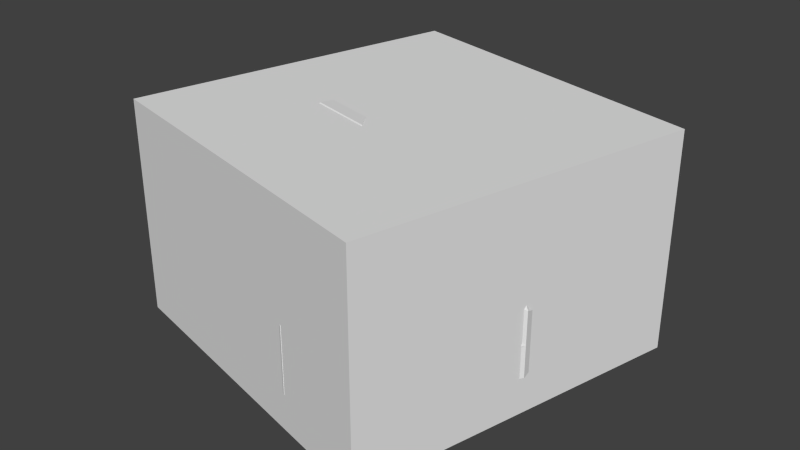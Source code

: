# Source: rock.blend  (saved by Blender 2.73.0; exported with 4.5.12 LTS)
import bpy
from mathutils import Matrix  # noqa: F401  (used for matrix-valued properties, if any)

bpy.ops.wm.read_factory_settings(use_empty=True)
scene = bpy.context.scene
scene.name = 'Scene'

# ---- collections
col_collection_1 = bpy.data.collections.new('Collection 1'); scene.collection.children.link(col_collection_1)
col_collection_11 = bpy.data.collections.new('Collection 11'); scene.collection.children.link(col_collection_11)

# ---- world
world_world = bpy.data.worlds.new('World'); scene.world = world_world
world_world.color = (0.05088, 0.05088, 0.05088)
world_world.use_sun_shadow = False
world_world.sun_shadow_jitter_overblur = 0.0
world_world.cycles.sampling_method = 'MANUAL'
world_world.cycles.sample_map_resolution = 256

# ---- meshes
me_cube_009 = bpy.data.meshes.new('Cube.009')
me_cube_009.from_pydata([(-5.985, -2.315, 1.247), (2.223, -5.579, 1.247), (2.012, -5.262, 4.516), (-1.147, -5.628, 1.305), (1.014, -6.529, 1.247), (-5.002, -3.553, 4.516), (-3.169, -4.779, 4.462), (0.8973, -6.138, 4.516), (-1.147, -5.628, 3.407), (-3.392, -4.926, 2.356), (1.014, -6.529, 3.426), (-5.379, -3.727, 1.247), (-3.392, -5.056, 1.305), (-5.491, -0.9649, 4.611), (-1.605, 4.675, 4.238), (-0.7558, 4.95, 0.2077), (-3.772, 3.573, 1.573), (-5.909, -0.9222, 1.144), (3.839, 3.382, 4.593), (4.344, 1.17, 4.516), (5.572, -1.757, 1.247), (4.75, 1.392, 1.247), (4.202, 3.789, 1.163), (-4.735, 1.224, 4.516), (-1.585, 5.631, 3.063), (-5.089, 1.451, 3.426), (-1.585, 5.631, 1.932), (-5.909, -0.9222, 3.452), (-5.561, -2.25, 4.516), (5.102, -1.736, 4.516), (3.359, -3.463, 4.611), (5.572, -1.757, 3.426), (5.441, 1.216, 2.336), (5.572, -1.757, 2.336), (4.314, 4.229, 2.316), (-5.089, 1.451, 1.247), (-4.959, -1.165, 0.02825), (-5.078, -2.546, 0.1567), (-1.776, 0.7914, 0.2976), (-2.353, -1.271, 0.4156), (0.7656, 2.352, 0.5266), (-0.2458, -1.809, 0.1866), (-0.8592, -4.501, 0.02527), (3.842, 1.624, 0.06763), (3.683, -3.63, 1.144), (1.316, -5.348, 0.01674), (1.755, 4.081, 5.773), (3.842, 1.624, 5.606), (4.664, -1.526, 5.606), (2.733, -3.388, 5.735), (1.316, -5.348, 5.606), (0.7656, 2.352, 6.807), (-1.776, 0.7914, 7.181), (-0.2458, -1.809, 7.292), (-0.8592, -4.501, 5.509), (-1.247, 2.866, 6.807), (-2.353, -1.271, 7.292), (-3.104, -3.928, 5.509), (-0.7558, 4.95, 5.326), (-3.563, 3.643, 5.606), (-4.182, 1.219, 5.606), (-4.959, -1.165, 5.735), (-5.078, -2.546, 5.606)], [], [(62, 57, 61), (16, 25, 15), (36, 35, 38), (35, 15, 38), (3, 42, 45, 4), (15, 22, 40), (2, 50, 7), (0, 37, 11), (41, 20, 44), (19, 18, 47), (50, 49, 54), (49, 48, 52), (48, 47, 51), (54, 53, 56, 57), (14, 58, 18), (57, 56, 61), (52, 55, 60), (55, 51, 58), (6, 57, 62, 5), (4, 45, 1), (25, 16, 35), (40, 43, 20), (61, 60, 23, 13), (40, 22, 43), (18, 46, 47), (17, 35, 36), (23, 59, 25), (38, 40, 41), (25, 24, 26), (59, 58, 14), (32, 19, 31), (60, 59, 23), (29, 19, 47, 48), (39, 41, 42), (42, 41, 44), (39, 38, 41), (43, 22, 21), (47, 46, 51), (51, 46, 58), (55, 58, 59), (58, 46, 18), (26, 34, 22, 15), (20, 43, 21), (37, 42, 3), (14, 24, 25), (37, 36, 39), (36, 38, 39), (38, 15, 40), (35, 16, 15), (45, 44, 1), (11, 37, 12), (0, 17, 36, 37), (41, 40, 20), (49, 53, 54), (53, 49, 52), (32, 31, 33), (31, 30, 33), (1, 10, 4), (29, 30, 31), (22, 34, 21), (30, 2, 1, 33), (32, 33, 20, 21), (19, 32, 34), (2, 30, 49, 50), (30, 29, 48, 49), (24, 34, 26), (34, 24, 18), (33, 1, 44), (33, 44, 20), (52, 48, 51), (25, 26, 15), (34, 32, 21), (18, 19, 34), (59, 14, 25), (54, 57, 6), (7, 50, 54), (24, 14, 18), (54, 6, 8), (12, 9, 11), (3, 8, 12), (13, 23, 25, 27), (8, 9, 12), (5, 62, 28), (62, 61, 13, 28), (10, 8, 3, 4), (2, 7, 10), (2, 10, 1), (8, 6, 9), (6, 5, 9), (9, 5, 11), (5, 28, 0, 11), (7, 54, 8, 10), (28, 13, 27), (19, 29, 31), (12, 37, 3), (45, 42, 44), (37, 39, 42), (28, 27, 0), (27, 25, 35, 17), (27, 17, 0), (53, 52, 56), (52, 51, 55), (56, 52, 60, 61), (55, 59, 60)])
me_cube_009.use_remesh_preserve_volume = False
me_cube_009.use_remesh_preserve_attributes = False
me_cube_009.use_mirror_vertex_groups = False
me_cube_009.update()
me_cube_010 = bpy.data.meshes.new('Cube.010')
me_cube_010.from_pydata([(-1.0, -1.0, -1.0), (-1.0, 1.0, -1.0), (1.0, 1.0, -1.0), (1.0, -1.0, -1.0), (-1.0, -1.0, 1.0), (-1.0, 1.0, 1.0), (1.0, 1.0, 1.0), (1.0, -1.0, 1.0)], [], [(4, 5, 1, 0), (5, 6, 2, 1), (6, 7, 3, 2), (7, 4, 0, 3), (0, 1, 2, 3), (7, 6, 5, 4)])
me_cube_010.use_remesh_preserve_volume = False
me_cube_010.use_remesh_preserve_attributes = False
me_cube_010.use_mirror_vertex_groups = False
me_cube_010.update()

# ---- objects
ob_rock = bpy.data.objects.new('rock', me_cube_009)
ob_ubx_rock_01 = bpy.data.objects.new('UBX_rock_01', me_cube_010)

# ---- transforms, parenting, visibility, modifiers, constraints
ob_rock.location = (0.0, 0.0, 0.0)
ob_rock.lineart.crease_threshold = 0.0
ob_ubx_rock_01.location = (-0.001053, -0.4146, 3.647)
ob_ubx_rock_01.rotation_euler = (0.0, -0.0, -0.2412)
ob_ubx_rock_01.scale = (5.666, 5.683, 3.621)
ob_ubx_rock_01.lineart.crease_threshold = 0.0

# ---- collection membership
col_collection_1.objects.link(ob_rock)
col_collection_11.objects.link(ob_ubx_rock_01)

# ---- scene / render settings (as saved in the file)
scene.frame_start = 1; scene.frame_end = 250; scene.frame_set(196)
scene.render.engine = 'BLENDER_EEVEE_NEXT'
scene.render.image_settings.compression = 90
scene.render.resolution_percentage = 50
scene.render.dither_intensity = 0.0
scene.cycles.use_denoising = False
scene.cycles.samples = 10
scene.cycles.sampling_pattern = 'TABULATED_SOBOL'
scene.cycles.light_sampling_threshold = 0.0
scene.cycles.use_adaptive_sampling = False
scene.cycles.use_light_tree = False
scene.cycles.blur_glossy = 0.0
scene.cycles.volume_bounces = 1
scene.cycles.pixel_filter_type = 'GAUSSIAN'
scene.cycles.sample_clamp_indirect = 0.0
scene.view_settings.view_transform = 'Standard'
bpy.context.view_layer.update()

# ---- added for rendering (the .blend has no active camera and no usable light): camera, sun
cam_auto = bpy.data.cameras.new('AutoCamera')
cam_auto.lens = 50.0
cam_auto.sensor_width = 36.0
cam_auto.clip_end = 1000.0
ob_auto_camera = bpy.data.objects.new('AutoCamera', cam_auto)
scene.collection.objects.link(ob_auto_camera)
ob_auto_camera.location = (19.1859, -23.4389, 19.0039)
ob_auto_camera.rotation_euler = (1.09748, -7.21219e-08, 0.694738)
scene.camera = ob_auto_camera
light_auto_sun = bpy.data.lights.new('AutoSun', 'SUN')
light_auto_sun.energy = 3.0
light_auto_sun.angle = 0.0523599
ob_auto_sun = bpy.data.objects.new('AutoSun', light_auto_sun)
scene.collection.objects.link(ob_auto_sun)
ob_auto_sun.rotation_euler = (0.872665, 0.174533, 0.523599)
bpy.context.view_layer.update()
